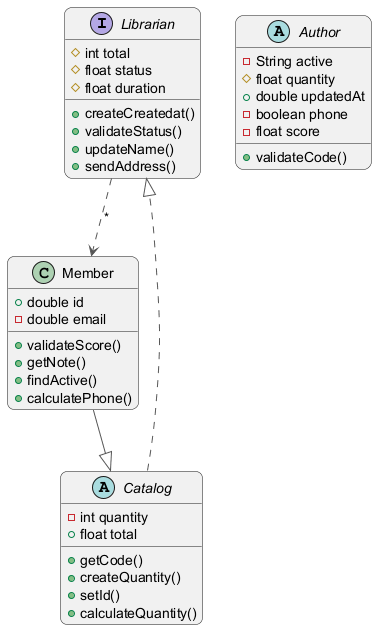

The diagram above was rendered by PlantUML. Its source (embedded in the PNG):
@startuml
skinparam backgroundColor #FFFFFF
skinparam roundCorner 15
skinparam ArrowColor #555555
interface Librarian {
  #int total
  #float status
  #float duration
  +createCreatedat()
  +validateStatus()
  +updateName()
  +sendAddress()
}
abstract class Catalog {
  -int quantity
  +float total
  +getCode()
  +createQuantity()
  +setId()
  +calculateQuantity()
}
class Member {
  +double id
  -double email
  +validateScore()
  +getNote()
  +findActive()
  +calculatePhone()
}
abstract class Author {
  -String active
  #float quantity
  +double updatedAt
  -boolean phone
  -float score
  +validateCode()
}
Librarian ..> Member : "*"
Catalog ..|> Librarian
Member --|> Catalog
@enduml